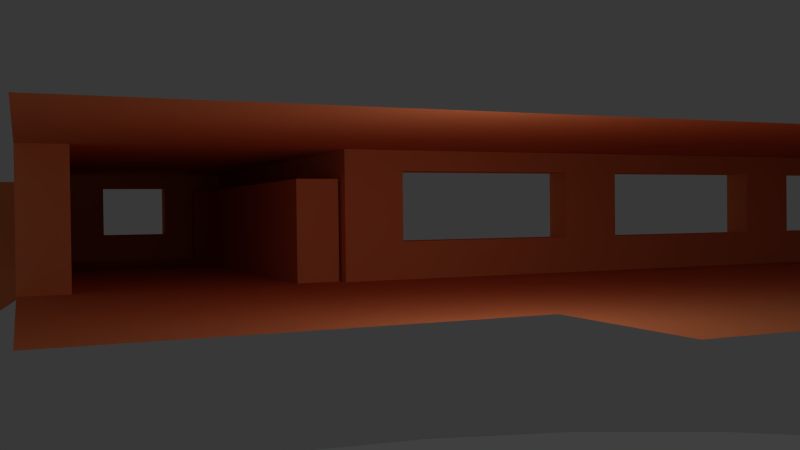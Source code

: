 # Source: battlefield_3_copy.blend  (saved by Blender 2.65.0; exported with 4.5.12 LTS)
import bpy
from mathutils import Matrix  # noqa: F401  (used for matrix-valued properties, if any)

bpy.ops.wm.read_factory_settings(use_empty=True)
scene = bpy.context.scene
scene.name = 'Scene'

# ---- collections
col_collection_1 = bpy.data.collections.new('Collection 1'); scene.collection.children.link(col_collection_1)

# ---- materials (node trees are filled in below, after node groups)
mat_level_mat = bpy.data.materials.new('level_mat')
mat_level_mat.alpha_threshold = 0.0
mat_level_mat.use_transparent_shadow = False
mat_level_mat.diffuse_color = (0.8, 0.2344, 0.09077, 1.0)
mat_level_mat.specular_color = (1.0, 0.2399, 0.5137)
mat_level_mat.roughness = 0.5
mat_level_mat.line_color = (0.0, 0.0, 0.0, 1.0)

# ---- material node trees

# ---- world
world_world = bpy.data.worlds.new('World'); scene.world = world_world
world_world.color = (0.05088, 0.05088, 0.05088)
world_world.use_sun_shadow = False
world_world.sun_shadow_jitter_overblur = 0.0
world_world.cycles.sampling_method = 'MANUAL'
world_world.cycles.sample_map_resolution = 256

# ---- cameras
cam_camera = bpy.data.cameras.new('Camera')
cam_camera.clip_end = 100.0
cam_camera.lens = 35.0
cam_camera.sensor_width = 32.0
cam_camera.sensor_height = 18.0
cam_camera.ortho_scale = 7.314
cam_camera.dof.focus_distance = 0.0
cam_camera.dof.aperture_fstop = 128.0

# ---- lights
light_lamp = bpy.data.lights.new('Lamp', 'POINT')
light_lamp.transmission_factor = 0.0
light_lamp.cutoff_distance = 30.0
light_lamp.energy = 100.0
light_lamp.shadow_buffer_clip_start = 1.001
light_lamp.shadow_soft_size = 2.5
light_lamp.shadow_maximum_resolution = 0.006
light_lamp.use_absolute_resolution = True
light_lamp.cycles.use_multiple_importance_sampling = False

# ---- meshes
me_cylinder = bpy.data.meshes.new('Cylinder')
me_cylinder.from_pydata([(-1.775e-05, 28.05, -13.9), (-1.775e-05, 28.05, 16.96), (9.485, 27.2, -13.9), (9.485, 27.2, 16.96), (18.6, 24.69, -13.9), (18.6, 24.69, 16.96), (27.01, 20.61, -13.9), (27.01, 20.61, 16.96), (34.38, 15.12, -13.9), (34.38, 15.12, 16.96), (40.42, 8.434, -13.9), (40.42, 8.434, 16.96), (44.92, 0.8038, -13.9), (44.92, 0.8038, 16.96), (47.68, -7.476, -13.9), (47.68, -7.476, 16.96), (48.62, -16.09, -13.9), (48.62, -16.09, 16.96), (-48.62, -16.09, -13.9), (-48.62, -16.09, 16.96), (-47.68, -7.475, -13.9), (-47.68, -7.475, 16.96), (-44.92, 0.8038, -13.9), (-44.92, 0.8038, 16.96), (-40.42, 8.434, -13.9), (-40.42, 8.434, 16.96), (-34.38, 15.12, -13.9), (-34.38, 15.12, 16.96), (-27.01, 20.61, -13.9), (-27.01, 20.61, 16.96), (-18.6, 24.69, -13.9), (-18.6, 24.69, 16.96), (-9.485, 27.2, -13.9), (-9.485, 27.2, 16.96)], [], [(0, 2, 3, 1), (2, 4, 5, 3), (4, 6, 7, 5), (6, 8, 9, 7), (8, 10, 11, 9), (10, 12, 13, 11), (12, 14, 15, 13), (14, 16, 17, 15), (18, 20, 21, 19), (20, 22, 23, 21), (22, 24, 25, 23), (24, 26, 27, 25), (26, 28, 29, 27), (28, 30, 31, 29), (32, 0, 1, 33), (30, 32, 33, 31)])
me_cylinder.polygons.foreach_set('use_smooth', [True] * 16)
_uv = me_cylinder.uv_layers.new(name='UVMap')
_uv.uv.foreach_set('vector', [0.5, 2.004e-06, 0.5654, 1.587e-06, 0.5654, 0.9952, 0.5, 0.9952, 0.5654, 1.587e-06, 0.6304, 1.259e-06, 0.6304, 0.9952, 0.5654, 0.9952, 0.6304, 1.259e-06, 0.6946, 8.792e-07, 0.6946, 0.9952, 0.6304, 0.9952, 0.6946, 8.792e-07, 0.7577, 4.694e-07, 0.7577, 0.9952, 0.6946, 0.9952, 0.7577, 4.694e-07, 0.8197, 1.565e-07, 0.8197, 0.9952, 0.7577, 0.9952, 0.8197, 1.565e-07, 0.8805, 3.725e-08, 0.8805, 0.9952, 0.8197, 0.9952, 0.8805, 3.725e-08, 0.9405, 2.235e-08, 0.9405, 0.9952, 0.8805, 0.9952, 0.9405, 2.235e-08, 1.0, 0.0, 1.0, 0.9952, 0.9405, 0.9952, 0.0, 7.786e-06, 0.05951, 6.787e-06, 0.05951, 0.9952, 2.444e-06, 0.9952, 0.05951, 6.787e-06, 0.1195, 5.886e-06, 0.1195, 0.9952, 0.05951, 0.9952, 0.1195, 5.886e-06, 0.1803, 5.059e-06, 0.1803, 0.9952, 0.1195, 0.9952, 0.1803, 5.059e-06, 0.2423, 4.299e-06, 0.2423, 0.9952, 0.1803, 0.9952, 0.2423, 4.299e-06, 0.3054, 3.591e-06, 0.3054, 0.9952, 0.2423, 0.9952, 0.3054, 3.591e-06, 0.3696, 3.003e-06, 0.3696, 0.9952, 0.3054, 0.9952, 0.4346, 2.488e-06, 0.5, 2.004e-06, 0.5, 0.9952, 0.4346, 0.9952, 0.3696, 3.003e-06, 0.4346, 2.488e-06, 0.4346, 0.9952, 0.3696, 0.9952])
me_cylinder.use_remesh_preserve_volume = False
me_cylinder.use_remesh_preserve_attributes = False
me_cylinder.use_mirror_vertex_groups = False
me_cylinder.update()
me_walls_and_ceiling = bpy.data.meshes.new('walls_and_ceiling')
me_walls_and_ceiling.from_pydata([(1.0, -13.0, 0.0), (-1.0, -13.0, 0.0), (1.0, 13.0, 0.0), (-1.0, 13.0, 0.0), (-1.0, 0.0, 0.0), (1.0, 0.0, 0.0), (2.0, -13.0, 0.0), (2.0, 13.0, 0.0), (2.0, 0.0, 0.0), (-3.0, -13.0, 0.0), (-3.0, 13.0, 0.0), (-3.0, 0.0, 0.0), (1.0, 8.45, 0.0), (-1.0, 8.45, 0.0), (2.0, 8.45, 0.0), (-3.0, 8.45, 0.0), (2.0, 12.32, 0.0), (-1.0, 12.32, 0.0), (1.0, 12.32, 0.0), (-3.0, 12.32, 0.0), (11.0, 8.45, 0.0), (11.0, 12.32, 0.0), (1.0, 8.0, 0.0), (-1.0, 8.0, 0.0), (2.0, 8.0, 0.0), (-3.0, 8.0, 0.0), (-1.0, -8.0, 0.0), (1.0, -8.0, 0.0), (2.0, -8.0, 0.0), (-3.0, -8.0, 0.0), (2.0, 4.0, 0.0), (-1.0, 4.0, 0.0), (1.0, 4.0, 0.0), (-3.0, 4.0, 0.0), (2.0, -4.0, 0.0), (-3.0, -4.0, 0.0), (1.0, -4.0, 0.0), (-1.0, -4.0, 0.0), (2.0, 7.0, 0.0), (1.0, 7.0, 0.0), (-1.0, 7.0, 0.0), (-3.0, 7.0, 0.0), (1.0, 3.0, 0.0), (-1.0, 3.0, 0.0), (2.0, 3.0, 0.0), (-3.0, 3.0, 0.0), (-3.0, 1.0, 0.0), (-1.0, -7.0, 0.0), (1.0, -7.0, 0.0), (2.0, -3.0, 0.0), (-3.0, -3.0, 0.0), (-1.0, -1.0, 0.0), (1.0, -1.0, 0.0), (2.0, 1.0, 0.0), (-1.0, 1.0, 0.0), (1.0, 1.0, 0.0), (-1.0, 5.0, 0.0), (1.0, 5.0, 0.0), (2.0, 5.0, 0.0), (2.0, -5.0, 0.0), (-3.0, -5.0, 0.0), (-3.0, 5.0, 0.0), (-3.0, -7.0, 0.0), (2.0, -7.0, 0.0), (-3.0, 3.5, 0.0), (2.0, 3.5, 0.0), (1.0, -3.0, 0.0), (-1.0, -3.0, 0.0), (-1.0, -3.5, 0.0), (1.0, -3.5, 0.0), (-3.0, 0.5, 0.0), (-3.0, -1.0, 0.0), (2.0, -1.0, 0.0), (2.0, -0.5, 0.0), (-3.0, -0.5, 0.0), (-1.0, 3.5, 0.0), (1.0, 3.5, 0.0), (1.0, -5.0, 0.0), (-1.0, -5.0, 0.0), (-3.0, 4.5, 0.0), (2.0, 4.5, 0.0), (1.0, 4.5, 0.0), (-1.0, 4.5, 0.0), (2.0, 0.5, 0.0), (-1.0, 0.5, 0.0), (1.0, 0.5, 0.0), (-3.0, -4.5, 0.0), (1.0, -4.5, 0.0), (1.0, -0.5, 0.0), (-1.0, -0.5, 0.0), (-1.0, -4.5, 0.0), (2.0, -4.5, 0.0), (2.0, -3.5, 0.0), (-3.0, -3.5, 0.0), (2.0, 7.5, 0.0), (1.0, 7.5, 0.0), (-1.0, 7.5, 0.0), (-3.0, 7.5, 0.0), (-1.0, -7.5, 0.0), (1.0, -7.5, 0.0), (-3.0, -7.5, 0.0), (2.0, -7.5, 0.0), (6.5, 12.32, 0.0), (6.5, 8.45, 0.0), (7.0, 12.32, 0.0), (7.0, 8.45, 0.0), (10.5, 12.32, 0.0), (10.5, 8.45, 0.0), (-3.0, 11.16, 0.0), (2.0, 11.16, 0.0), (1.0, 11.16, 0.0), (10.5, 11.16, 0.0), (10.5, 15.32, -2.0), (7.0, 15.32, -2.0), (7.0, 11.16, 0.0), (6.5, 11.16, 0.0), (-1.0, 11.16, 0.0), (11.0, 11.16, 0.0), (10.5, 9.761, 0.0), (7.0, 9.761, 0.0), (2.0, 9.761, 0.0), (1.0, 9.761, 0.0), (-1.0, 9.761, 0.0), (11.0, 9.761, 0.0), (-3.0, 9.761, 0.0), (6.5, 9.761, 0.0), (10.64, 8.496, 0.0), (2.176, 8.496, 0.0), (10.64, 9.154, 0.0), (2.176, 9.154, 0.0), (10.64, 8.496, 1.56), (2.176, 8.496, 1.56), (10.64, 9.154, 1.56), (2.176, 9.154, 1.56), (-3.0, -8.0, 0.0), (-5.0, -8.0, 0.0), (-3.0, 8.0, 0.0), (-5.0, 8.0, 0.0), (-4.0, -8.0, 0.0), (-4.0, 8.0, 0.0), (-5.0, 0.0, 0.0), (-3.0, 0.0, 0.0), (-4.0, 0.0, 0.0), (-3.0, 1.0, 0.0), (-3.0, 2.0, 0.0), (-3.0, 3.0, 0.0), (-3.0, 4.0, 0.0), (-3.0, 5.0, 0.0), (-3.0, 6.0, 0.0), (-3.0, 7.0, 0.0), (-5.0, 1.0, 0.0), (-5.0, 2.0, 0.0), (-5.0, 3.0, 0.0), (-5.0, 4.0, 0.0), (-5.0, 5.0, 0.0), (-5.0, 6.0, 0.0), (-5.0, 7.0, 0.0), (-4.0, 1.0, 0.0), (-4.0, 2.0, 0.0), (-4.0, 3.0, 0.0), (-4.0, 4.0, 0.0), (-4.0, 5.0, 0.0), (-4.0, 6.0, 0.0), (-4.0, 7.0, 0.0), (-5.0, -1.0, 0.0), (-5.0, -2.0, 0.0), (-5.0, -3.0, 0.0), (-5.0, -4.0, 0.0), (-5.0, -5.0, 0.0), (-5.0, -6.0, 0.0), (-5.0, -7.0, 0.0), (-3.0, -1.0, 0.0), (-3.0, -2.0, 0.0), (-3.0, -3.0, 0.0), (-3.0, -4.0, 0.0), (-3.0, -5.0, 0.0), (-3.0, -6.0, 0.0), (-3.0, -7.0, 0.0), (-4.0, -1.0, 0.0), (-4.0, -2.0, 0.0), (-4.0, -3.0, 0.0), (-4.0, -4.0, 0.0), (-4.0, -5.0, 0.0), (-4.0, -6.0, 0.0), (-4.0, -7.0, 0.0), (2.0, -13.0, 0.0), (2.0, 13.0, 0.0), (2.0, 0.0, 0.0), (2.0, -13.0, 2.0), (2.0, 13.0, 2.0), (2.0, 0.0, 2.0), (-3.0, -13.0, 2.0), (-3.0, 13.0, 2.0), (-3.0, 0.0, 2.0), (2.0, 8.45, 0.0), (2.0, 8.45, 2.0), (-3.0, 8.45, 2.0), (2.0, 12.32, 2.0), (2.0, 12.32, 0.0), (-3.0, 12.32, 2.0), (11.0, 8.45, 0.0), (11.0, 8.45, 2.0), (11.0, 12.32, 2.0), (11.0, 12.32, 0.0), (2.0, 8.45, 0.5901), (2.0, -13.0, 0.5901), (2.0, 0.0, 0.5901), (2.0, 13.0, 0.5901), (11.0, 8.45, 1.68), (2.0, 12.32, 1.68), (11.0, 12.32, 1.68), (11.0, 12.32, 0.5901), (11.0, 8.45, 0.5901), (2.0, 12.32, 0.5901), (2.0, 13.0, 1.68), (2.0, 8.45, 1.68), (2.0, -13.0, 1.68), (2.0, 0.0, 1.68), (2.0, 8.0, 2.0), (2.0, 8.0, 0.0), (-3.0, 8.0, 2.0), (2.0, 8.0, 1.68), (2.0, 8.0, 0.5901), (2.0, -8.0, 0.0), (2.0, -8.0, 2.0), (-3.0, -8.0, 2.0), (2.0, -8.0, 0.5901), (2.0, -8.0, 1.68), (2.0, 4.0, 0.0), (2.0, 4.0, 2.0), (2.0, 4.0, 0.5901), (2.0, 4.0, 1.68), (-3.0, 4.0, 2.0), (2.0, -4.0, 0.0), (2.0, -4.0, 2.0), (-3.0, -4.0, 2.0), (2.0, -4.0, 1.68), (2.0, -4.0, 0.5901), (2.0, 7.0, 0.0), (2.0, 7.0, 2.0), (2.0, 7.0, 0.5901), (-3.0, 7.0, 2.0), (2.0, 7.0, 1.68), (2.0, 3.0, 2.0), (2.0, 3.0, 0.0), (-3.0, 3.0, 2.0), (2.0, 3.0, 1.68), (2.0, 3.0, 0.5901), (2.0, 1.0, 0.5901), (2.0, 1.0, 1.68), (-3.0, 1.0, 2.0), (2.0, -7.0, 0.5901), (2.0, -7.0, 1.68), (-3.0, -3.0, 2.0), (2.0, -3.0, 0.0), (2.0, -3.0, 2.0), (2.0, -1.0, 0.5901), (2.0, -1.0, 1.68), (2.0, 1.0, 0.0), (2.0, 1.0, 2.0), (2.0, 5.0, 2.0), (2.0, 5.0, 0.0), (2.0, -5.0, 0.0), (2.0, -5.0, 2.0), (-3.0, -5.0, 2.0), (2.0, 5.0, 1.68), (-3.0, 5.0, 2.0), (2.0, 5.0, 0.5901), (-3.0, -7.0, 2.0), (2.0, -7.0, 2.0), (2.0, -7.0, 0.0), (2.0, 3.5, 1.68), (-3.0, 3.5, 2.0), (2.0, 3.5, 0.0), (2.0, -3.0, 0.5901), (2.0, -3.0, 1.68), (2.0, -3.5, 1.68), (2.0, -3.5, 0.5901), (-3.0, 0.5, 2.0), (2.0, 0.5, 1.68), (2.0, 0.5, 0.5901), (-3.0, -1.0, 2.0), (2.0, -1.0, 2.0), (2.0, -1.0, 0.0), (2.0, -0.5, 0.0), (2.0, -0.5, 2.0), (-3.0, -0.5, 2.0), (2.0, 3.5, 0.5901), (2.0, 3.5, 2.0), (2.0, -5.0, 1.68), (2.0, -5.0, 0.5901), (2.0, 4.5, 1.68), (-3.0, 4.5, 2.0), (2.0, 4.5, 0.5901), (2.0, 4.5, 0.0), (2.0, 4.5, 2.0), (2.0, 0.5, 0.0), (2.0, 0.5, 2.0), (2.0, -4.5, 0.5901), (2.0, -4.5, 1.68), (2.0, -0.5, 1.68), (2.0, -0.5, 0.5901), (-3.0, -4.5, 2.0), (2.0, -4.5, 2.0), (2.0, -4.5, 0.0), (-3.0, -3.5, 2.0), (2.0, -3.5, 0.0), (2.0, -3.5, 2.0), (2.0, 7.5, 0.0), (2.0, 7.5, 2.0), (2.0, 7.5, 0.5901), (-3.0, 7.5, 2.0), (2.0, 7.5, 1.68), (2.0, -7.5, 0.5901), (2.0, -7.5, 1.68), (-3.0, -7.5, 2.0), (2.0, -7.5, 2.0), (2.0, -7.5, 0.0), (2.5, 7.0, 0.5901), (2.5, 7.0, 1.68), (2.5, 3.0, 1.68), (2.5, 3.0, 0.5901), (2.5, 1.0, 0.5901), (2.5, 1.0, 1.68), (2.5, -7.0, 0.5901), (2.5, -7.0, 1.68), (2.5, -1.0, 0.5901), (2.5, -1.0, 1.68), (2.5, 5.0, 1.68), (2.5, 5.0, 0.5901), (2.5, 3.5, 1.68), (2.5, -3.0, 0.5901), (2.5, -3.0, 1.68), (2.5, -3.5, 1.68), (2.5, -3.5, 0.5901), (2.5, 0.5, 1.68), (2.5, 0.5, 0.5901), (2.5, 3.5, 0.5901), (2.5, -5.0, 1.68), (2.5, -5.0, 0.5901), (2.5, 4.5, 1.68), (2.5, 4.5, 0.5901), (2.5, -4.5, 0.5901), (2.5, -4.5, 1.68), (2.5, -0.5, 1.68), (2.5, -0.5, 0.5901), (2.5, 7.5, 0.5901), (2.5, 7.5, 1.68), (2.5, -7.5, 0.5901), (2.5, -7.5, 1.68), (6.5, 12.32, 0.0), (6.5, 12.32, 2.0), (6.5, 8.45, 0.0), (6.5, 8.45, 2.0), (6.5, 12.32, 0.5901), (6.5, 12.32, 1.68), (6.5, 8.45, 1.68), (6.5, 8.45, 0.5901), (7.0, 12.32, 1.68), (7.0, 12.32, 0.5901), (7.0, 8.45, 2.0), (7.0, 12.32, 0.0), (7.0, 8.45, 0.5901), (7.0, 8.45, 1.68), (7.0, 8.45, 0.0), (7.0, 12.32, 2.0), (10.5, 12.32, 0.0), (10.5, 8.45, 2.0), (10.5, 12.32, 0.5901), (10.5, 12.32, 1.68), (10.5, 12.32, 2.0), (10.5, 8.45, 0.0), (10.5, 8.45, 1.68), (10.5, 8.45, 0.5901), (-3.0, 11.16, 2.0), (10.5, 11.16, 2.0), (10.5, 15.32, -2.0), (7.0, 15.32, -2.0), (7.0, 15.32, 0.5901), (7.0, 15.32, 1.68), (7.0, 11.16, 2.0), (6.5, 11.16, 2.0), (2.0, 11.16, 2.0), (10.5, 15.32, 1.68), (10.5, 15.32, 0.5901), (11.0, 11.16, 0.5901), (11.0, 11.16, 1.68), (11.0, 11.16, 0.0), (11.0, 11.16, 2.0), (11.5, 11.16, 0.5901), (11.5, 11.16, 1.68), (11.5, 9.761, 0.5901), (11.5, 9.761, 1.68), (7.0, 9.761, 2.0), (10.5, 9.761, 2.0), (2.0, 9.761, 2.0), (11.0, 9.761, 0.0), (11.0, 9.761, 2.0), (-3.0, 9.761, 2.0), (6.5, 9.761, 2.0), (11.0, 9.761, 0.5901), (11.0, 9.761, 1.68)], [], [(27, 26, 1, 0), (27, 0, 6, 28), (16, 7, 2, 18), (17, 3, 10, 19), (29, 9, 1, 26), (121, 122, 13, 12), (109, 16, 18, 110), (2, 3, 17, 18), (116, 17, 19, 108), (118, 107, 20, 123), (84, 4, 5, 85), (83, 85, 5, 8), (84, 70, 11, 4), (13, 23, 22, 12), (14, 12, 22, 24), (13, 15, 25, 23), (99, 98, 26, 27), (99, 27, 28, 101), (100, 29, 26, 98), (93, 35, 37, 68), (80, 81, 32, 30), (82, 79, 33, 31), (69, 36, 34, 92), (82, 31, 32, 81), (69, 68, 37, 36), (94, 95, 39, 38), (96, 97, 41, 40), (96, 40, 39, 95), (40, 56, 57, 39), (38, 39, 57, 58), (40, 41, 61, 56), (75, 43, 42, 76), (65, 76, 42, 44), (75, 64, 45, 43), (43, 45, 46, 54), (43, 54, 55, 42), (52, 51, 67, 66), (44, 42, 55, 53), (74, 71, 51, 89), (77, 48, 63, 59), (88, 89, 51, 52), (88, 52, 72, 73), (52, 66, 49, 72), (71, 50, 67, 51), (54, 46, 70, 84), (87, 77, 59, 91), (31, 33, 64, 75), (60, 62, 47, 78), (87, 90, 78, 77), (66, 67, 68, 69), (86, 60, 78, 90), (56, 82, 81, 57), (77, 78, 47, 48), (58, 57, 81, 80), (56, 61, 79, 82), (54, 84, 85, 55), (31, 75, 76, 32), (30, 32, 76, 65), (53, 55, 85, 83), (35, 86, 90, 37), (5, 4, 89, 88), (36, 87, 91, 34), (5, 88, 73, 8), (11, 74, 89, 4), (66, 69, 92, 49), (50, 93, 68, 67), (36, 37, 90, 87), (24, 22, 95, 94), (23, 25, 97, 96), (23, 96, 95, 22), (48, 99, 101, 63), (62, 100, 98, 47), (48, 47, 98, 99), (120, 14, 103, 125), (125, 103, 105, 119), (119, 105, 107, 118), (106, 111, 117, 21), (112, 113, 104, 106), (18, 17, 116, 110), (16, 109, 115, 102), (120, 109, 110, 121), (122, 116, 108, 124), (102, 115, 114, 104), (104, 114, 111, 106), (13, 122, 124, 15), (114, 119, 118, 111), (109, 120, 125, 115), (115, 125, 119, 114), (14, 120, 121, 12), (110, 116, 122, 121), (111, 118, 123, 117), (128, 126, 127, 129), (132, 133, 131, 130), (126, 128, 132, 130), (130, 131, 127, 126), (128, 129, 133, 132), (129, 127, 131, 133), (184, 170, 135, 138), (177, 184, 138, 134), (143, 157, 142, 141), (157, 150, 140, 142), (136, 139, 163, 149), (149, 163, 162, 148), (148, 162, 161, 147), (147, 161, 160, 146), (146, 160, 159, 145), (145, 159, 158, 144), (144, 158, 157, 143), (139, 137, 156, 163), (163, 156, 155, 162), (162, 155, 154, 161), (161, 154, 153, 160), (160, 153, 152, 159), (159, 152, 151, 158), (158, 151, 150, 157), (142, 140, 164, 178), (178, 164, 165, 179), (179, 165, 166, 180), (180, 166, 167, 181), (181, 167, 168, 182), (182, 168, 169, 183), (183, 169, 170, 184), (141, 142, 178, 171), (171, 178, 179, 172), (172, 179, 180, 173), (173, 180, 181, 174), (174, 181, 182, 175), (175, 182, 183, 176), (176, 183, 184, 177), (278, 297, 190, 193), (213, 207, 186, 198), (227, 216, 188, 224), (199, 192, 189, 197), (224, 188, 191, 225), (368, 366, 203, 211), (374, 199, 197, 382), (385, 211, 203, 387), (357, 352, 194, 204), (399, 353, 195, 395), (209, 214, 207, 213), (386, 210, 211, 385), (370, 369, 210, 202), (369, 368, 211, 210), (356, 357, 204, 215), (223, 185, 205, 226), (197, 189, 214, 209), (388, 202, 210, 386), (353, 356, 215, 195), (226, 205, 216, 227), (279, 280, 206, 217), (280, 296, 187, 206), (218, 195, 215, 221), (196, 195, 218, 220), (215, 204, 222, 221), (204, 194, 219, 222), (309, 218, 221, 312), (314, 227, 224, 316), (316, 224, 225, 315), (317, 223, 226, 313), (313, 226, 227, 314), (288, 229, 231, 271), (292, 295, 229, 232), (291, 293, 230, 231), (306, 233, 237, 277), (293, 294, 228, 230), (277, 237, 236, 276), (307, 234, 235, 305), (276, 236, 234, 307), (260, 239, 242, 265), (311, 309, 239, 241), (310, 240, 318, 346), (310, 308, 238, 240), (301, 256, 326, 345), (245, 243, 259, 250), (298, 290, 339, 342), (295, 260, 265, 291), (263, 269, 268, 264), (247, 244, 258, 248), (347, 319, 242, 312), (240, 238, 261, 267), (241, 239, 260, 266), (259, 243, 246, 249), (300, 257, 282, 285), (265, 242, 319, 328), (272, 288, 243, 245), (287, 273, 244, 247), (297, 259, 249, 279), (257, 275, 255, 282), (314, 252, 325, 349), (345, 344, 300, 301), (282, 255, 253, 281), (284, 283, 256, 301), (285, 282, 281, 286), (303, 263, 264, 302), (283, 254, 274, 256), (229, 295, 291, 231), (304, 262, 290, 298), (299, 289, 263, 303), (289, 252, 269, 263), (334, 331, 274, 277), (231, 230, 287, 271), (262, 270, 251, 290), (190, 297, 279, 217), (266, 260, 295, 292), (280, 279, 335, 336), (267, 261, 294, 293), (248, 258, 296, 280), (243, 288, 271, 246), (190, 285, 286, 193), (232, 229, 288, 272), (230, 228, 273, 287), (275, 276, 307, 255), (236, 299, 303, 234), (250, 259, 297, 278), (187, 284, 301, 206), (206, 301, 300, 217), (313, 314, 349, 348), (217, 300, 285, 190), (255, 307, 305, 253), (275, 257, 327, 332), (254, 306, 277, 274), (234, 303, 302, 235), (233, 304, 298, 237), (237, 298, 299, 236), (239, 309, 312, 242), (220, 218, 309, 311), (221, 222, 310, 312), (222, 219, 308, 310), (343, 338, 289, 299), (269, 316, 315, 268), (252, 314, 316, 269), (270, 317, 313, 251), (322, 321, 247, 248), (277, 276, 333, 334), (337, 330, 271, 287), (276, 275, 332, 333), (348, 324, 251, 313), (279, 249, 323, 335), (252, 289, 338, 325), (330, 320, 246, 271), (329, 318, 240, 267), (249, 246, 320, 323), (336, 322, 248, 280), (291, 265, 328, 340), (331, 326, 256, 274), (287, 247, 321, 337), (324, 339, 290, 251), (341, 329, 267, 293), (342, 343, 299, 298), (293, 291, 340, 341), (346, 347, 312, 310), (344, 327, 257, 300), (213, 198, 350, 354), (362, 364, 352, 357), (393, 360, 353, 399), (197, 209, 355, 351), (209, 213, 354, 355), (363, 362, 357, 356), (360, 363, 356, 353), (354, 350, 361, 359), (355, 354, 359, 358), (373, 371, 364, 362), (367, 372, 363, 360), (351, 355, 358, 365), (372, 373, 362, 363), (394, 367, 360, 393), (368, 369, 383, 384), (365, 358, 369, 370), (377, 378, 359, 361), (212, 200, 371, 373), (201, 208, 372, 367), (208, 212, 373, 372), (397, 201, 367, 394), (366, 368, 384, 376), (398, 374, 382, 395), (400, 385, 387, 396), (378, 379, 358, 359), (397, 388, 386, 401), (401, 386, 390, 392), (378, 377, 376, 384), (379, 378, 384, 383), (351, 381, 382, 197), (369, 358, 379, 383), (365, 380, 381, 351), (370, 375, 380, 365), (202, 388, 375, 370), (201, 397, 401, 208), (375, 394, 393, 380), (386, 385, 389, 390), (380, 393, 399, 381), (392, 391, 400, 401), (196, 398, 395, 195), (212, 400, 396, 200), (208, 401, 400, 212), (381, 399, 395, 382), (388, 397, 394, 375), (391, 389, 385, 400)])
_uv = me_walls_and_ceiling.uv_layers.new(name='UVMap')
_uv.uv.foreach_set('vector', [0.1606, 0.03637, 0.1606, 0.0985, 0.005305, 0.0985, 0.005304, 0.03637, 0.1606, 0.03637, 0.005304, 0.03637, 0.005303, 0.005311, 0.1606, 0.005307, 0.1606, 0.2914, 0.1606, 0.3126, 0.1296, 0.3126, 0.1296, 0.2914, 0.06743, 0.2914, 0.06743, 0.3126, 0.005303, 0.3126, 0.005304, 0.2914, 0.1606, 0.1606, 0.005307, 0.1606, 0.005305, 0.0985, 0.1606, 0.0985, 0.1296, 0.2119, 0.06743, 0.2119, 0.06743, 0.1712, 0.1296, 0.1712, 0.1606, 0.2553, 0.1606, 0.2914, 0.1296, 0.2914, 0.1296, 0.2553, 0.1296, 0.3126, 0.06743, 0.3126, 0.06743, 0.2914, 0.1296, 0.2914, 0.06743, 0.2553, 0.06743, 0.2914, 0.005304, 0.2914, 0.005305, 0.2553, 0.4247, 0.2119, 0.4247, 0.1712, 0.4402, 0.1712, 0.4402, 0.2119, 0.4247, 0.09849, 0.4091, 0.09849, 0.4091, 0.03637, 0.4247, 0.03637, 0.4247, 0.005303, 0.4247, 0.03637, 0.4091, 0.03637, 0.4091, 0.005303, 0.4247, 0.09849, 0.4247, 0.1606, 0.4091, 0.1606, 0.4091, 0.09849, 0.6716, 0.09849, 0.6576, 0.09849, 0.6576, 0.03637, 0.6716, 0.03637, 0.6716, 0.005303, 0.6716, 0.03637, 0.6576, 0.03637, 0.6576, 0.005303, 0.6716, 0.09849, 0.6716, 0.1606, 0.6576, 0.1606, 0.6576, 0.09849, 0.1761, 0.03637, 0.1761, 0.09849, 0.1606, 0.0985, 0.1606, 0.03637, 0.1761, 0.03637, 0.1606, 0.03637, 0.1606, 0.005307, 0.1761, 0.005307, 0.1762, 0.1606, 0.1606, 0.1606, 0.1606, 0.0985, 0.1761, 0.09849, 0.3004, 0.1606, 0.2849, 0.1606, 0.2849, 0.09849, 0.3004, 0.09849, 0.5489, 0.005303, 0.5489, 0.03637, 0.5334, 0.03637, 0.5334, 0.005303, 0.5489, 0.09849, 0.5489, 0.1606, 0.5334, 0.1606, 0.5334, 0.09849, 0.3004, 0.03637, 0.2849, 0.03637, 0.2849, 0.005305, 0.3004, 0.005304, 0.5489, 0.09849, 0.5334, 0.09849, 0.5334, 0.03637, 0.5489, 0.03637, 0.3004, 0.03637, 0.3004, 0.09849, 0.2849, 0.09849, 0.2849, 0.03637, 0.6421, 0.005303, 0.6421, 0.03637, 0.6266, 0.03637, 0.6266, 0.005303, 0.6421, 0.09849, 0.6421, 0.1606, 0.6266, 0.1606, 0.6266, 0.09849, 0.6421, 0.09849, 0.6266, 0.09849, 0.6266, 0.03637, 0.6421, 0.03637, 0.6266, 0.09849, 0.5644, 0.09849, 0.5644, 0.03637, 0.6266, 0.03637, 0.6266, 0.005303, 0.6266, 0.03637, 0.5644, 0.03637, 0.5644, 0.005303, 0.6266, 0.09849, 0.6266, 0.1606, 0.5644, 0.1606, 0.5644, 0.09849, 0.5178, 0.09849, 0.5023, 0.09849, 0.5023, 0.03637, 0.5178, 0.03637, 0.5178, 0.005303, 0.5178, 0.03637, 0.5023, 0.03637, 0.5023, 0.005303, 0.5178, 0.09849, 0.5178, 0.1606, 0.5023, 0.1606, 0.5023, 0.09849, 0.5023, 0.09849, 0.5023, 0.1606, 0.4402, 0.1606, 0.4402, 0.09849, 0.5023, 0.09849, 0.4402, 0.09849, 0.4402, 0.03637, 0.5023, 0.03637, 0.3781, 0.03637, 0.3781, 0.09849, 0.3159, 0.09849, 0.3159, 0.03637, 0.5023, 0.005303, 0.5023, 0.03637, 0.4402, 0.03637, 0.4402, 0.005303, 0.3936, 0.1606, 0.3781, 0.1606, 0.3781, 0.09849, 0.3936, 0.09849, 0.2538, 0.03637, 0.1917, 0.03637, 0.1917, 0.005306, 0.2538, 0.005305, 0.3936, 0.03637, 0.3936, 0.09849, 0.3781, 0.09849, 0.3781, 0.03637, 0.3936, 0.03637, 0.3781, 0.03637, 0.3781, 0.005303, 0.3936, 0.005303, 0.3781, 0.03637, 0.3159, 0.03637, 0.3159, 0.005304, 0.3781, 0.005303, 0.3781, 0.1606, 0.3159, 0.1606, 0.3159, 0.09849, 0.3781, 0.09849, 0.4402, 0.09849, 0.4402, 0.1606, 0.4247, 0.1606, 0.4247, 0.09849, 0.2693, 0.03637, 0.2538, 0.03637, 0.2538, 0.005305, 0.2693, 0.005305, 0.5334, 0.09849, 0.5334, 0.1606, 0.5178, 0.1606, 0.5178, 0.09849, 0.2538, 0.1606, 0.1917, 0.1606, 0.1917, 0.09849, 0.2538, 0.09849, 0.2693, 0.03637, 0.2693, 0.09849, 0.2538, 0.09849, 0.2538, 0.03637, 0.3159, 0.03637, 0.3159, 0.09849, 0.3004, 0.09849, 0.3004, 0.03637, 0.2693, 0.1606, 0.2538, 0.1606, 0.2538, 0.09849, 0.2693, 0.09849, 0.5644, 0.09849, 0.5489, 0.09849, 0.5489, 0.03637, 0.5644, 0.03637, 0.2538, 0.03637, 0.2538, 0.09849, 0.1917, 0.09849, 0.1917, 0.03637, 0.5644, 0.005303, 0.5644, 0.03637, 0.5489, 0.03637, 0.5489, 0.005303, 0.5644, 0.09849, 0.5644, 0.1606, 0.5489, 0.1606, 0.5489, 0.09849, 0.4402, 0.09849, 0.4247, 0.09849, 0.4247, 0.03637, 0.4402, 0.03637, 0.5334, 0.09849, 0.5178, 0.09849, 0.5178, 0.03637, 0.5334, 0.03637, 0.5334, 0.005303, 0.5334, 0.03637, 0.5178, 0.03637, 0.5178, 0.005303, 0.4402, 0.005303, 0.4402, 0.03637, 0.4247, 0.03637, 0.4247, 0.005303, 0.2849, 0.1606, 0.2693, 0.1606, 0.2693, 0.09849, 0.2849, 0.09849, 0.4091, 0.03637, 0.4091, 0.09849, 0.3936, 0.09849, 0.3936, 0.03637, 0.2849, 0.03637, 0.2693, 0.03637, 0.2693, 0.005305, 0.2849, 0.005305, 0.4091, 0.03637, 0.3936, 0.03637, 0.3936, 0.005303, 0.4091, 0.005303, 0.4091, 0.1606, 0.3936, 0.1606, 0.3936, 0.09849, 0.4091, 0.09849, 0.3159, 0.03637, 0.3004, 0.03637, 0.3004, 0.005304, 0.3159, 0.005304, 0.3159, 0.1606, 0.3004, 0.1606, 0.3004, 0.09849, 0.3159, 0.09849, 0.2849, 0.03637, 0.2849, 0.09849, 0.2693, 0.09849, 0.2693, 0.03637, 0.6576, 0.005303, 0.6576, 0.03637, 0.6421, 0.03637, 0.6421, 0.005303, 0.6576, 0.09849, 0.6576, 0.1606, 0.6421, 0.1606, 0.6421, 0.09849, 0.6576, 0.09849, 0.6421, 0.09849, 0.6421, 0.03637, 0.6576, 0.03637, 0.1917, 0.03637, 0.1761, 0.03637, 0.1761, 0.005307, 0.1917, 0.005306, 0.1917, 0.1606, 0.1762, 0.1606, 0.1761, 0.09849, 0.1917, 0.09849, 0.1917, 0.03637, 0.1917, 0.09849, 0.1761, 0.09849, 0.1761, 0.03637, 0.1606, 0.2119, 0.1606, 0.1712, 0.3004, 0.1712, 0.3004, 0.2119, 0.3004, 0.2119, 0.3004, 0.1712, 0.3159, 0.1712, 0.3159, 0.2119, 0.3159, 0.2119, 0.3159, 0.1712, 0.4247, 0.1712, 0.4247, 0.2119, 0.4247, 0.2914, 0.4247, 0.2553, 0.4402, 0.2553, 0.4402, 0.2914, 0.4247, 0.4034, 0.3159, 0.4034, 0.3159, 0.2914, 0.4247, 0.2914, 0.1296, 0.2914, 0.06743, 0.2914, 0.06743, 0.2553, 0.1296, 0.2553, 0.1606, 0.2914, 0.1606, 0.2553, 0.3004, 0.2553, 0.3004, 0.2914, 0.1606, 0.2119, 0.1606, 0.2553, 0.1296, 0.2553, 0.1296, 0.2119, 0.06743, 0.2119, 0.06743, 0.2553, 0.005305, 0.2553, 0.005306, 0.2119, 0.3004, 0.2914, 0.3004, 0.2553, 0.3159, 0.2553, 0.3159, 0.2914, 0.3159, 0.2914, 0.3159, 0.2553, 0.4247, 0.2553, 0.4247, 0.2914, 0.06743, 0.1712, 0.06743, 0.2119, 0.005306, 0.2119, 0.005306, 0.1712, 0.3159, 0.2553, 0.3159, 0.2119, 0.4247, 0.2119, 0.4247, 0.2553, 0.1606, 0.2553, 0.1606, 0.2119, 0.3004, 0.2119, 0.3004, 0.2553, 0.3004, 0.2553, 0.3004, 0.2119, 0.3159, 0.2119, 0.3159, 0.2553, 0.1606, 0.1712, 0.1606, 0.2119, 0.1296, 0.2119, 0.1296, 0.1712, 0.1296, 0.2553, 0.06743, 0.2553, 0.06743, 0.2119, 0.1296, 0.2119, 0.4247, 0.2553, 0.4247, 0.2119, 0.4402, 0.2119, 0.4402, 0.2553, 0.4197, 0.7841, 0.4197, 0.8045, 0.1569, 0.8045, 0.1569, 0.7841, 0.4197, 0.8734, 0.1569, 0.8734, 0.1569, 0.853, 0.4197, 0.853, 0.4197, 0.8045, 0.4402, 0.8045, 0.4402, 0.853, 0.4197, 0.853, 0.4197, 0.853, 0.1569, 0.853, 0.1569, 0.8045, 0.4197, 0.8045, 0.4197, 0.9219, 0.1569, 0.9219, 0.1569, 0.8734, 0.4197, 0.8734, 0.1365, 0.8045, 0.1569, 0.8045, 0.1569, 0.853, 0.1365, 0.853, 0.4819, 0.9636, 0.4819, 0.9947, 0.4508, 0.9947, 0.4508, 0.9636, 0.4819, 0.9325, 0.4819, 0.9636, 0.4508, 0.9636, 0.4508, 0.9325, 0.7304, 0.9325, 0.7304, 0.9636, 0.6993, 0.9636, 0.6993, 0.9325, 0.7304, 0.9636, 0.7304, 0.9946, 0.6993, 0.9946, 0.6993, 0.9636, 0.9478, 0.9325, 0.9478, 0.9636, 0.9167, 0.9636, 0.9167, 0.9325, 0.9167, 0.9325, 0.9167, 0.9636, 0.8857, 0.9636, 0.8857, 0.9325, 0.8857, 0.9325, 0.8857, 0.9636, 0.8546, 0.9636, 0.8546, 0.9325, 0.8546, 0.9325, 0.8546, 0.9636, 0.8235, 0.9636, 0.8235, 0.9325, 0.8235, 0.9325, 0.8235, 0.9636, 0.7925, 0.9636, 0.7925, 0.9325, 0.7925, 0.9325, 0.7925, 0.9636, 0.7614, 0.9636, 0.7614, 0.9325, 0.7614, 0.9325, 0.7614, 0.9636, 0.7304, 0.9636, 0.7304, 0.9325, 0.9478, 0.9636, 0.9478, 0.9946, 0.9167, 0.9946, 0.9167, 0.9636, 0.9167, 0.9636, 0.9167, 0.9946, 0.8857, 0.9946, 0.8857, 0.9636, 0.8857, 0.9636, 0.8857, 0.9946, 0.8546, 0.9946, 0.8546, 0.9636, 0.8546, 0.9636, 0.8546, 0.9946, 0.8235, 0.9946, 0.8235, 0.9636, 0.8235, 0.9636, 0.8235, 0.9946, 0.7925, 0.9946, 0.7925, 0.9636, 0.7925, 0.9636, 0.7925, 0.9946, 0.7614, 0.9946, 0.7614, 0.9636, 0.7614, 0.9636, 0.7614, 0.9946, 0.7304, 0.9946, 0.7304, 0.9636, 0.6993, 0.9636, 0.6993, 0.9946, 0.6682, 0.9947, 0.6682, 0.9636, 0.6682, 0.9636, 0.6682, 0.9947, 0.6372, 0.9947, 0.6372, 0.9636, 0.6372, 0.9636, 0.6372, 0.9947, 0.6061, 0.9947, 0.6061, 0.9636, 0.6061, 0.9636, 0.6061, 0.9947, 0.575, 0.9947, 0.575, 0.9636, 0.575, 0.9636, 0.575, 0.9947, 0.544, 0.9947, 0.544, 0.9636, 0.544, 0.9636, 0.544, 0.9947, 0.5129, 0.9947, 0.5129, 0.9636, 0.5129, 0.9636, 0.5129, 0.9947, 0.4819, 0.9947, 0.4819, 0.9636, 0.6993, 0.9325, 0.6993, 0.9636, 0.6682, 0.9636, 0.6682, 0.9325, 0.6682, 0.9325, 0.6682, 0.9636, 0.6372, 0.9636, 0.6372, 0.9325, 0.6372, 0.9325, 0.6372, 0.9636, 0.6061, 0.9636, 0.6061, 0.9325, 0.6061, 0.9325, 0.6061, 0.9636, 0.575, 0.9636, 0.575, 0.9325, 0.575, 0.9325, 0.575, 0.9636, 0.544, 0.9636, 0.544, 0.9325, 0.544, 0.9325, 0.544, 0.9636, 0.5129, 0.9636, 0.5129, 0.9325, 0.5129, 0.9325, 0.5129, 0.9636, 0.4819, 0.9636, 0.4819, 0.9325, 0.6822, 0.2523, 0.8375, 0.2523, 0.8375, 0.2678, 0.6822, 0.2678, 0.04044, 0.9508, 0.01925, 0.9508, 0.01926, 0.9325, 0.04044, 0.9325, 0.6616, 0.3266, 0.6617, 0.1712, 0.6716, 0.1712, 0.6716, 0.3266, 0.005303, 0.6533, 0.005303, 0.6321, 0.1606, 0.6321, 0.1606, 0.6533, 0.8375, 0.5163, 0.8375, 0.6716, 0.6822, 0.6716, 0.6822, 0.5163, 0.3044, 0.9509, 0.3044, 0.9325, 0.32, 0.9325, 0.32, 0.9509, 0.005303, 0.6894, 0.005303, 0.6533, 0.1606, 0.6533, 0.1606, 0.6894, 0.356, 0.9509, 0.32, 0.9509, 0.32, 0.9325, 0.356, 0.9325, 0.7492, 0.8665, 0.7492, 0.8481, 0.889, 0.8481, 0.889, 0.8665, 0.3004, 0.7328, 0.3004, 0.7735, 0.1606, 0.7735, 0.1606, 0.7328, 0.04043, 0.9847, 0.01924, 0.9847, 0.01925, 0.9508, 0.04044, 0.9508, 0.356, 0.9847, 0.32, 0.9847, 0.32, 0.9509, 0.356, 0.9509, 0.3044, 0.9947, 0.3044, 0.9847, 0.32, 0.9847, 0.32, 0.9947, 0.3044, 0.9847, 0.3044, 0.9509, 0.32, 0.9509, 0.32, 0.9847, 0.7492, 0.9003, 0.7492, 0.8665, 0.889, 0.8665, 0.889, 0.9003, 0.6094, 0.3266, 0.6095, 0.1712, 0.6278, 0.1712, 0.6278, 0.3266, 0.04043, 0.9946, 0.01924, 0.9946, 0.01924, 0.9847, 0.04043, 0.9847, 0.356, 0.9947, 0.32, 0.9947, 0.32, 0.9847, 0.356, 0.9847, 0.7492, 0.9102, 0.7492, 0.9003, 0.889, 0.9003, 0.889, 0.9102, 0.6278, 0.3266, 0.6278, 0.1712, 0.6617, 0.1712, 0.6616, 0.3266, 0.6616, 0.5906, 0.6277, 0.5906, 0.6277, 0.5751, 0.6616, 0.5751, 0.6277, 0.5906, 0.6094, 0.5906, 0.6094, 0.5751, 0.6277, 0.5751, 0.6715, 0.8235, 0.6715, 0.8375, 0.6616, 0.8375, 0.6616, 0.8235, 0.6822, 0.005305, 0.8375, 0.005303, 0.8375, 0.01928, 0.6822, 0.01928, 0.6616, 0.8375, 0.6277, 0.8375, 0.6277, 0.8235, 0.6616, 0.8235, 0.6277, 0.8375, 0.6094, 0.8375, 0.6094, 0.8235, 0.6277, 0.8235, 0.6715, 0.808, 0.6715, 0.8235, 0.6616, 0.8235, 0.6616, 0.808, 0.6616, 0.3421, 0.6616, 0.3266, 0.6716, 0.3266, 0.6716, 0.3421, 0.8375, 0.5008, 0.8375, 0.5163, 0.6822, 0.5163, 0.6822, 0.5008, 0.6094, 0.3421, 0.6094, 0.3266, 0.6278, 0.3266, 0.6278, 0.3421, 0.6278, 0.3421, 0.6278, 0.3266, 0.6616, 0.3266, 0.6616, 0.3421, 0.6715, 0.6838, 0.6715, 0.6993, 0.6616, 0.6993, 0.6616, 0.6838, 0.6822, 0.128, 0.8375, 0.128, 0.8375, 0.1435, 0.6822, 0.1435, 0.6616, 0.7149, 0.6277, 0.7149, 0.6277, 0.6993, 0.6616, 0.6993, 0.6094, 0.4664, 0.6094, 0.4508, 0.6278, 0.4508, 0.6278, 0.4664, 0.6277, 0.7149, 0.6094, 0.7149, 0.6094, 0.6993, 0.6277, 0.6993, 0.6278, 0.4664, 0.6278, 0.4508, 0.6616, 0.4508, 0.6616, 0.4664, 0.8375, 0.3765, 0.8375, 0.392, 0.6822, 0.392, 0.6822, 0.3765, 0.6616, 0.4664, 0.6616, 0.4508, 0.6716, 0.4508, 0.6716, 0.4664, 0.6715, 0.7304, 0.6715, 0.7925, 0.6616, 0.7925, 0.6616, 0.7304, 0.6822, 0.03481, 0.8375, 0.03481, 0.8375, 0.05034, 0.6822, 0.05035, 0.9024, 0.8114, 0.8869, 0.8114, 0.8869, 0.7958, 0.9024, 0.7958, 0.6277, 0.808, 0.6094, 0.808, 0.6094, 0.7925, 0.6277, 0.7925, 0.9024, 0.8375, 0.8869, 0.8375, 0.8869, 0.822, 0.9024, 0.822, 0.6822, 0.1746, 0.8375, 0.1746, 0.8375, 0.2367, 0.6822, 0.2367, 0.9024, 0.6977, 0.8869, 0.6977, 0.8869, 0.6822, 0.9024, 0.6822, 0.6715, 0.7149, 0.6715, 0.7304, 0.6616, 0.7304, 0.6616, 0.7149, 0.8375, 0.4231, 0.8375, 0.4852, 0.6822, 0.4852, 0.6822, 0.4231, 0.6277, 0.6683, 0.6094, 0.6683, 0.6094, 0.6062, 0.6277, 0.6062, 0.6822, 0.7958, 0.6977, 0.7958, 0.6977, 0.8114, 0.6822, 0.8114, 0.6277, 0.7925, 0.6094, 0.7925, 0.6094, 0.7304, 0.6277, 0.7304, 0.6822, 0.05035, 0.8375, 0.05034, 0.8375, 0.1125, 0.6822, 0.1125, 0.6715, 0.6062, 0.6715, 0.6683, 0.6616, 0.6683, 0.6616, 0.6062, 0.6616, 0.5596, 0.6616, 0.544, 0.6716, 0.544, 0.6715, 0.5596, 0.7599, 0.8114, 0.6977, 0.8114, 0.6977, 0.7958, 0.7599, 0.7958, 0.6822, 0.1591, 0.8375, 0.1591, 0.8375, 0.1746, 0.6822, 0.1746, 0.6277, 0.6838, 0.6094, 0.6838, 0.6094, 0.6683, 0.6277, 0.6683, 0.6715, 0.5906, 0.6715, 0.6062, 0.6616, 0.6062, 0.6616, 0.5906, 0.6616, 0.544, 0.6616, 0.4819, 0.6716, 0.4819, 0.6716, 0.544, 0.7754, 0.6977, 0.7599, 0.6977, 0.7599, 0.6822, 0.7754, 0.6822, 0.9024, 0.822, 0.9363, 0.822, 0.9363, 0.8375, 0.9024, 0.8375, 0.8375, 0.2988, 0.8375, 0.361, 0.6822, 0.361, 0.6822, 0.2988, 0.6094, 0.5596, 0.6094, 0.544, 0.6278, 0.544, 0.6278, 0.5596, 0.8375, 0.2833, 0.8375, 0.2988, 0.6822, 0.2988, 0.6822, 0.2833, 0.8375, 0.4076, 0.8375, 0.4231, 0.6822, 0.4231, 0.6822, 0.4076, 0.6094, 0.544, 0.6094, 0.4819, 0.6278, 0.4819, 0.6278, 0.544, 0.6715, 0.6993, 0.6715, 0.7149, 0.6616, 0.7149, 0.6616, 0.6993, 0.6094, 0.4353, 0.6094, 0.4198, 0.6278, 0.4198, 0.6278, 0.4353, 0.6616, 0.4353, 0.6616, 0.4198, 0.6716, 0.4198, 0.6716, 0.4353, 0.6616, 0.4198, 0.6616, 0.3576, 0.6716, 0.3576, 0.6716, 0.4198, 0.8093, 0.822, 0.8248, 0.822, 0.8248, 0.8375, 0.8093, 0.8375, 0.6616, 0.6993, 0.6277, 0.6993, 0.6277, 0.6838, 0.6616, 0.6838, 0.6094, 0.4198, 0.6094, 0.3576, 0.6278, 0.3576, 0.6278, 0.4198, 0.6715, 0.5751, 0.6715, 0.5906, 0.6616, 0.5906, 0.6616, 0.5751, 0.6822, 0.1125, 0.8375, 0.1125, 0.8375, 0.128, 0.6822, 0.128, 0.8093, 0.7083, 0.8431, 0.7083, 0.8431, 0.7239, 0.8093, 0.7239, 0.6277, 0.7304, 0.6094, 0.7304, 0.6094, 0.7149, 0.6277, 0.7149, 0.6277, 0.6062, 0.6094, 0.6062, 0.6094, 0.5906, 0.6277, 0.5906, 0.6715, 0.6683, 0.6715, 0.6838, 0.6616, 0.6838, 0.6616, 0.6683, 0.8375, 0.2678, 0.8375, 0.2833, 0.6822, 0.2833, 0.6822, 0.2678, 0.6822, 0.1435, 0.8375, 0.1435, 0.8375, 0.1591, 0.6822, 0.1591, 0.6277, 0.6993, 0.6094, 0.6993, 0.6094, 0.6838, 0.6277, 0.6838, 0.6616, 0.4819, 0.6616, 0.4664, 0.6716, 0.4664, 0.6716, 0.4819, 0.6616, 0.4508, 0.6616, 0.4353, 0.6716, 0.4353, 0.6716, 0.4508, 0.6822, 0.2367, 0.8375, 0.2367, 0.8375, 0.2523, 0.6822, 0.2523, 0.6094, 0.5751, 0.6094, 0.5596, 0.6278, 0.5596, 0.6277, 0.5751, 0.6277, 0.5751, 0.6278, 0.5596, 0.6616, 0.5596, 0.6616, 0.5751, 0.8093, 0.6977, 0.7754, 0.6977, 0.7754, 0.6822, 0.8093, 0.6822, 0.6616, 0.5751, 0.6616, 0.5596, 0.6715, 0.5596, 0.6715, 0.5751, 0.8375, 0.361, 0.8375, 0.3765, 0.6822, 0.3765, 0.6822, 0.361, 0.7599, 0.8375, 0.6977, 0.8375, 0.6977, 0.822, 0.7599, 0.822, 0.6094, 0.4819, 0.6094, 0.4664, 0.6278, 0.4664, 0.6278, 0.4819, 0.8375, 0.392, 0.8375, 0.4076, 0.6822, 0.4076, 0.6822, 0.392, 0.6094, 0.4508, 0.6094, 0.4353, 0.6278, 0.4353, 0.6278, 0.4508, 0.6278, 0.4508, 0.6278, 0.4353, 0.6616, 0.4353, 0.6616, 0.4508, 0.6715, 0.7925, 0.6715, 0.808, 0.6616, 0.808, 0.6616, 0.7925, 0.6822, 0.01928, 0.8375, 0.01928, 0.8375, 0.03481, 0.6822, 0.03481, 0.6616, 0.8235, 0.6277, 0.8235, 0.6277, 0.808, 0.6616, 0.808, 0.6277, 0.8235, 0.6094, 0.8235, 0.6094, 0.808, 0.6277, 0.808, 0.6822, 0.6822, 0.6977, 0.6822, 0.6977, 0.6977, 0.6822, 0.6977, 0.8375, 0.4852, 0.8375, 0.5008, 0.6822, 0.5008, 0.6822, 0.4852, 0.6616, 0.3576, 0.6616, 0.3421, 0.6716, 0.3421, 0.6716, 0.3576, 0.6094, 0.3576, 0.6094, 0.3421, 0.6278, 0.3421, 0.6278, 0.3576, 0.7937, 0.7239, 0.7316, 0.7239, 0.7316, 0.7083, 0.7937, 0.7083, 0.8093, 0.8375, 0.7754, 0.8375, 0.7754, 0.822, 0.8093, 0.822, 0.7161, 0.7239, 0.6822, 0.7239, 0.6822, 0.7083, 0.7161, 0.7083, 0.7754, 0.8375, 0.7599, 0.8375, 0.7599, 0.822, 0.7754, 0.822, 0.8093, 0.6822, 0.8248, 0.6822, 0.8248, 0.6977, 0.8093, 0.6977, 0.8431, 0.7083, 0.8586, 0.7083, 0.8586, 0.7239, 0.8431, 0.7239, 0.7599, 0.6977, 0.6977, 0.6977, 0.6977, 0.6822, 0.7599, 0.6822, 0.9363, 0.7239, 0.9208, 0.7239, 0.9208, 0.7083, 0.9363, 0.7083, 0.8248, 0.7958, 0.8869, 0.7958, 0.8869, 0.8114, 0.8248, 0.8114, 0.8586, 0.7083, 0.9208, 0.7083, 0.9208, 0.7239, 0.8586, 0.7239, 0.8093, 0.7239, 0.7937, 0.7239, 0.7937, 0.7083, 0.8093, 0.7083, 0.7754, 0.8114, 0.7599, 0.8114, 0.7599, 0.7958, 0.7754, 0.7958, 0.8248, 0.822, 0.8869, 0.822, 0.8869, 0.8375, 0.8248, 0.8375, 0.7161, 0.7083, 0.7316, 0.7083, 0.7316, 0.7239, 0.7161, 0.7239, 0.8248, 0.6822, 0.8869, 0.6822, 0.8869, 0.6977, 0.8248, 0.6977, 0.8093, 0.7958, 0.8248, 0.7958, 0.8248, 0.8114, 0.8093, 0.8114, 0.9024, 0.6822, 0.9363, 0.6822, 0.9363, 0.6977, 0.9024, 0.6977, 0.8093, 0.8114, 0.7754, 0.8114, 0.7754, 0.7958, 0.8093, 0.7958, 0.9024, 0.7958, 0.9363, 0.7958, 0.9363, 0.8114, 0.9024, 0.8114, 0.6822, 0.822, 0.6977, 0.822, 0.6977, 0.8375, 0.6822, 0.8375, 0.04044, 0.9508, 0.04044, 0.9325, 0.1802, 0.9325, 0.1802, 0.9509, 0.7337, 0.8665, 0.7337, 0.8481, 0.7492, 0.8481, 0.7492, 0.8665, 0.3159, 0.7328, 0.3159, 0.7735, 0.3004, 0.7735, 0.3004, 0.7328, 0.04043, 0.9946, 0.04043, 0.9847, 0.1801, 0.9847, 0.1801, 0.9946, 0.04043, 0.9847, 0.04044, 0.9508, 0.1802, 0.9509, 0.1801, 0.9847, 0.7337, 0.9003, 0.7337, 0.8665, 0.7492, 0.8665, 0.7492, 0.9003, 0.7337, 0.9102, 0.7337, 0.9003, 0.7492, 0.9003, 0.7492, 0.9102, 0.1802, 0.9509, 0.1802, 0.9325, 0.1957, 0.9325, 0.1957, 0.9509, 0.1801, 0.9847, 0.1802, 0.9509, 0.1957, 0.9509, 0.1957, 0.9847, 0.6249, 0.8665, 0.6249, 0.8481, 0.7337, 0.8481, 0.7337, 0.8665, 0.6249, 0.9102, 0.6249, 0.9003, 0.7337, 0.9003, 0.7337, 0.9102, 0.1801, 0.9946, 0.1801, 0.9847, 0.1957, 0.9847, 0.1957, 0.9946, 0.6249, 0.9003, 0.6249, 0.8665, 0.7337, 0.8665, 0.7337, 0.9003, 0.4247, 0.7328, 0.4247, 0.7735, 0.3159, 0.7735, 0.3159, 0.7328, 0.2622, 0.6215, 0.2283, 0.6215, 0.2283, 0.5283, 0.2622, 0.5283, 0.1957, 0.9946, 0.1957, 0.9847, 0.3044, 0.9847, 0.3044, 0.9947, 0.005303, 0.5282, 0.08576, 0.5283, 0.08573, 0.6215, 0.0674, 0.6215, 0.6094, 0.8665, 0.6094, 0.8481, 0.6249, 0.8481, 0.6249, 0.8665, 0.6094, 0.9102, 0.6094, 0.9003, 0.6249, 0.9003, 0.6249, 0.9102, 0.6094, 0.9003, 0.6094, 0.8665, 0.6249, 0.8665, 0.6249, 0.9003, 0.4402, 0.7328, 0.4402, 0.7735, 0.4247, 0.7735, 0.4247, 0.7328, 0.2805, 0.6215, 0.2622, 0.6215, 0.2622, 0.5283, 0.3426, 0.5284, 0.005303, 0.7328, 0.005303, 0.6894, 0.1606, 0.6894, 0.1606, 0.7328, 0.3994, 0.9509, 0.356, 0.9509, 0.356, 0.9325, 0.3994, 0.9325, 0.08576, 0.5283, 0.1196, 0.5283, 0.1196, 0.6215, 0.08573, 0.6215, 0.3994, 0.9947, 0.356, 0.9947, 0.356, 0.9847, 0.3994, 0.9847, 0.4643, 0.414, 0.5077, 0.414, 0.5077, 0.4295, 0.4643, 0.4295, 0.1196, 0.4944, 0.1197, 0.414, 0.2284, 0.414, 0.2283, 0.4945, 0.1196, 0.5283, 0.1196, 0.4944, 0.2283, 0.4945, 0.2283, 0.5283, 0.3004, 0.6533, 0.3004, 0.6894, 0.1606, 0.6894, 0.1606, 0.6533, 0.2283, 0.6215, 0.1196, 0.6215, 0.1196, 0.5283, 0.2283, 0.5283, 0.3159, 0.6533, 0.3159, 0.6894, 0.3004, 0.6894, 0.3004, 0.6533, 0.4247, 0.6533, 0.4247, 0.6894, 0.3159, 0.6894, 0.3159, 0.6533, 0.4402, 0.6533, 0.4402, 0.6894, 0.4247, 0.6894, 0.4247, 0.6533, 0.4402, 0.9947, 0.3994, 0.9947, 0.3994, 0.9847, 0.4402, 0.9847, 0.4247, 0.6894, 0.4247, 0.7328, 0.3159, 0.7328, 0.3159, 0.6894, 0.3532, 0.414, 0.3871, 0.414, 0.3871, 0.4295, 0.3532, 0.4295, 0.3159, 0.6894, 0.3159, 0.7328, 0.3004, 0.7328, 0.3004, 0.6894, 0.4643, 0.4295, 0.4305, 0.4295, 0.4305, 0.414, 0.4643, 0.414, 0.005303, 0.7735, 0.005303, 0.7328, 0.1606, 0.7328, 0.1606, 0.7735, 0.4402, 0.9509, 0.3994, 0.9509, 0.3994, 0.9325, 0.4402, 0.9325, 0.4402, 0.9847, 0.3994, 0.9847, 0.3994, 0.9509, 0.4402, 0.9509, 0.3004, 0.6894, 0.3004, 0.7328, 0.1606, 0.7328, 0.1606, 0.6894, 0.4402, 0.6894, 0.4402, 0.7328, 0.4247, 0.7328, 0.4247, 0.6894, 0.4305, 0.4295, 0.3871, 0.4295, 0.3871, 0.414, 0.4305, 0.414])
me_walls_and_ceiling.materials.append(mat_level_mat)
me_walls_and_ceiling.use_remesh_preserve_volume = False
me_walls_and_ceiling.use_remesh_preserve_attributes = False
me_walls_and_ceiling.use_mirror_vertex_groups = False
me_walls_and_ceiling.update()

# ---- objects
ob_cylinder = bpy.data.objects.new('Cylinder', me_cylinder)
ob_plane = bpy.data.objects.new('Plane', me_walls_and_ceiling)
ob_lamp = bpy.data.objects.new('Lamp', light_lamp)
ob_camera = bpy.data.objects.new('Camera', cam_camera)

# ---- transforms, parenting, visibility, modifiers, constraints
ob_cylinder.location = (11.09, -0.08943, 1.0)
ob_cylinder.rotation_euler = (0.0, -0.0, -1.571)
ob_cylinder.hide_viewport = True
ob_cylinder.lineart.crease_threshold = 0.0
ob_plane.location = (0.0, 0.0, 0.0)
ob_plane.lineart.crease_threshold = 0.0
ob_lamp.location = (-3.656, 8.895, 1.502)
ob_lamp.rotation_euler = (0.6503, 0.05522, 1.866)
ob_lamp.lock_rotations_4d = False
ob_lamp.empty_display_type = 'ARROWS'
ob_lamp.color = (0.0, 0.0, 0.0, 0.0)
ob_lamp.lineart.crease_threshold = 0.0
ob_camera.location = (-10.4, 12.93, 1.032)
ob_camera.rotation_euler = (1.557, 0.01202, -1.98)
ob_camera.lock_rotations_4d = False
ob_camera.empty_display_type = 'ARROWS'
ob_camera.color = (0.0, 0.0, 0.0, 0.0)
ob_camera.display_type = 'WIRE'
ob_camera.lineart.crease_threshold = 0.0

# ---- collection membership
col_collection_1.objects.link(ob_cylinder)
col_collection_1.objects.link(ob_plane)
col_collection_1.objects.link(ob_lamp)
col_collection_1.objects.link(ob_camera)

# ---- scene / render settings (as saved in the file)
scene.camera = ob_camera
scene.frame_start = 1; scene.frame_end = 250; scene.frame_set(1)
scene.render.engine = 'BLENDER_EEVEE_NEXT'
scene.render.image_settings.color_mode = 'RGB'
scene.render.image_settings.compression = 90
scene.render.resolution_percentage = 50
scene.render.dither_intensity = 0.0
scene.render.bake_margin = 2
scene.render.bake_bias = 0.0
scene.cycles.use_denoising = False
scene.cycles.samples = 10
scene.cycles.sampling_pattern = 'TABULATED_SOBOL'
scene.cycles.light_sampling_threshold = 0.0
scene.cycles.use_adaptive_sampling = False
scene.cycles.use_light_tree = False
scene.cycles.blur_glossy = 0.0
scene.cycles.volume_bounces = 1
scene.cycles.pixel_filter_type = 'GAUSSIAN'
scene.cycles.sample_clamp_indirect = 0.0
scene.view_settings.view_transform = 'Standard'
bpy.context.view_layer.update()
